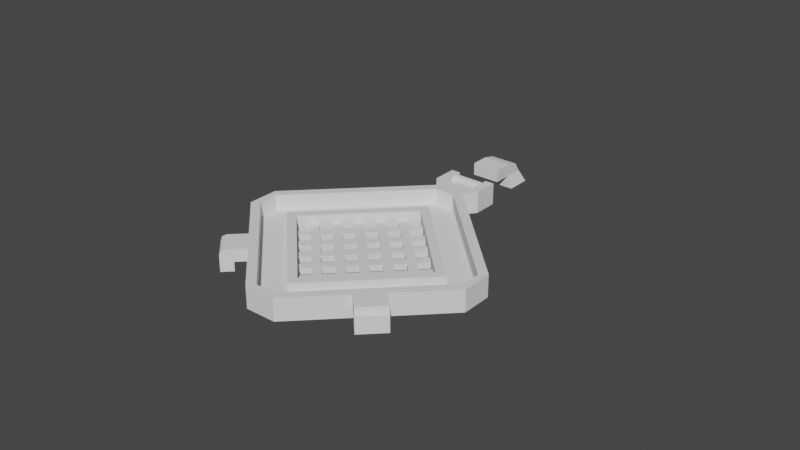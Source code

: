 # Source: eugene-mask-filter-cap-2.blend  (saved by Blender 2.82.7; exported with 4.5.12 LTS)
import bpy
from mathutils import Matrix  # noqa: F401  (used for matrix-valued properties, if any)

bpy.ops.wm.read_factory_settings(use_empty=True)
scene = bpy.context.scene
scene.name = 'Scene'

# ---- collections
col_collection = bpy.data.collections.new('Collection'); scene.collection.children.link(col_collection)

# ---- world
world_world = bpy.data.worlds.new('World'); scene.world = world_world
world_world.use_nodes = True; world_world.node_tree.nodes.clear()
_N = world_world.node_tree.nodes; _L = world_world.node_tree.links
n0 = _N.new('ShaderNodeOutputWorld'); n0.name = 'World Output'; n0.location = (300, 300)
n1 = _N.new('ShaderNodeBackground'); n1.name = 'Background'; n1.location = (10, 300)
n1.inputs[0].default_value = (0.05088, 0.05088, 0.05088, 1.0)
_L.new(n1.outputs[0], n0.inputs[0])
n0.is_active_output = True
world_world.color = (0.05088, 0.05088, 0.05088)
world_world.use_sun_shadow = False
world_world.sun_shadow_jitter_overblur = 0.0

# ---- meshes
me_plane_006 = bpy.data.meshes.new('Plane.006')
me_plane_006.from_pydata([(-1.088e-10, -0.02607, 0.002), (0.0, -0.03003, 0.002), (1.088e-10, 0.02607, 0.002), (0.0, 0.03003, 0.002), (0.02607, 1.633e-09, 0.002), (0.03003, 1.865e-09, 0.002), (-0.02607, -1.633e-09, 0.002), (-0.03003, -1.865e-09, 0.002), (0.02337, -0.002692, 0.002), (0.02139, -0.004675, 0.002), (0.02437, -0.005667, 0.002), (0.0187, -0.007367, 0.002), (0.01672, -0.00935, 0.002), (0.01969, -0.01034, 0.002), (0.01402, -0.01204, 0.002), (0.01204, -0.01402, 0.002), (0.01502, -0.01502, 0.002), (0.00935, -0.01672, 0.002), (0.007367, -0.0187, 0.002), (0.01034, -0.01969, 0.002), (0.002692, -0.02337, 0.002), (0.005667, -0.02437, 0.002), (0.004675, -0.02139, 0.002), (-0.002692, -0.02337, 0.002), (-0.004675, -0.02139, 0.002), (-0.005667, -0.02437, 0.002), (-0.007367, -0.0187, 0.002), (-0.00935, -0.01672, 0.002), (-0.01034, -0.01969, 0.002), (-0.01204, -0.01402, 0.002), (-0.01402, -0.01204, 0.002), (-0.01502, -0.01502, 0.002), (-0.01672, -0.00935, 0.002), (-0.0187, -0.007367, 0.002), (-0.01969, -0.01034, 0.002), (-0.02337, -0.002692, 0.002), (-0.02437, -0.005667, 0.002), (-0.02139, -0.004675, 0.002), (-0.02337, 0.002692, 0.002), (-0.02139, 0.004675, 0.002), (-0.02437, 0.005667, 0.002), (-0.0187, 0.007367, 0.002), (-0.01672, 0.00935, 0.002), (-0.01969, 0.01034, 0.002), (-0.01402, 0.01204, 0.002), (-0.01204, 0.01402, 0.002), (-0.01502, 0.01502, 0.002), (-0.00935, 0.01672, 0.002), (-0.007367, 0.0187, 0.002), (-0.01034, 0.01969, 0.002), (-0.002692, 0.02337, 0.002), (-0.005667, 0.02437, 0.002), (-0.004675, 0.02139, 0.002), (0.002692, 0.02337, 0.002), (0.004675, 0.02139, 0.002), (0.005667, 0.02437, 0.002), (0.007367, 0.0187, 0.002), (0.00935, 0.01672, 0.002), (0.01034, 0.01969, 0.002), (0.01204, 0.01402, 0.002), (0.01402, 0.01204, 0.002), (0.01502, 0.01502, 0.002), (0.01672, 0.00935, 0.002), (0.0187, 0.007367, 0.002), (0.01969, 0.01034, 0.002), (0.02337, 0.002692, 0.002), (0.02437, 0.005667, 0.002), (0.02139, 0.004675, 0.002), (0.0187, 0.001983, 0.002), (0.01672, 1.306e-09, 0.002), (0.0187, -0.001983, 0.002), (0.02068, 1.306e-09, 0.002), (0.01402, -0.002692, 0.002), (0.01204, -0.004675, 0.002), (0.01402, -0.006658, 0.002), (0.01601, -0.004675, 0.002), (0.00935, -0.007367, 0.002), (0.007367, -0.00935, 0.002), (0.00935, -0.01133, 0.002), (0.01133, -0.00935, 0.002), (0.004675, -0.01204, 0.002), (0.002692, -0.01402, 0.002), (0.004675, -0.01601, 0.002), (0.006658, -0.01402, 0.002), (-0.001983, -0.0187, 0.002), (0.0, -0.02068, 0.002), (0.001983, -0.0187, 0.002), (-1.088e-10, -0.01672, 0.002), (0.01402, 0.006658, 0.002), (0.01204, 0.004675, 0.002), (0.01402, 0.002692, 0.002), (0.01601, 0.004675, 0.002), (0.00935, 0.001983, 0.002), (0.007367, 0.0, 0.002), (0.00935, -0.001983, 0.002), (0.01133, 1.088e-10, 0.002), (0.004675, -0.002692, 0.002), (0.002692, -0.004675, 0.002), (0.004675, -0.006658, 0.002), (0.006658, -0.004675, 0.002), (-2.177e-10, -0.007367, 0.002), (-0.001983, -0.00935, 0.002), (2.177e-10, -0.01133, 0.002), (0.001983, -0.00935, 0.002), (-0.006658, -0.01402, 0.002), (-0.004675, -0.01601, 0.002), (-0.002692, -0.01402, 0.002), (-0.004675, -0.01204, 0.002), (0.00935, 0.01133, 0.002), (0.007367, 0.00935, 0.002), (0.00935, 0.007367, 0.002), (0.01133, 0.00935, 0.002), (0.004675, 0.006658, 0.002), (0.002692, 0.004675, 0.002), (0.004675, 0.002692, 0.002), (0.006658, 0.004675, 0.002), (0.0, 0.001983, 0.002), (-0.001983, -3.265e-10, 0.002), (1.088e-10, -0.001983, 0.002), (0.001983, -4.354e-10, 0.002), (-0.004675, -0.002692, 0.002), (-0.006658, -0.004675, 0.002), (-0.004675, -0.006658, 0.002), (-0.002692, -0.004675, 0.002), (-0.01133, -0.00935, 0.002), (-0.00935, -0.01133, 0.002), (-0.007367, -0.00935, 0.002), (-0.00935, -0.007367, 0.002), (0.004675, 0.01601, 0.002), (0.002692, 0.01402, 0.002), (0.004675, 0.01204, 0.002), (0.006658, 0.01402, 0.002), (-2.177e-10, 0.01133, 0.002), (-0.001983, 0.00935, 0.002), (0.0, 0.007367, 0.002), (0.001983, 0.00935, 0.002), (-0.004675, 0.006658, 0.002), (-0.006658, 0.004675, 0.002), (-0.004675, 0.002692, 0.002), (-0.002692, 0.004675, 0.002), (-0.00935, 0.001983, 0.002), (-0.01133, -8.708e-10, 0.002), (-0.00935, -0.001983, 0.002), (-0.007367, -8.708e-10, 0.002), (-0.01601, -0.004675, 0.002), (-0.01402, -0.006658, 0.002), (-0.01204, -0.004675, 0.002), (-0.01402, -0.002692, 0.002), (0.0, 0.02068, 0.002), (-0.001983, 0.0187, 0.002), (1.088e-10, 0.01672, 0.002), (0.001983, 0.0187, 0.002), (-0.004675, 0.01601, 0.002), (-0.006658, 0.01402, 0.002), (-0.004675, 0.01204, 0.002), (-0.002692, 0.01402, 0.002), (-0.00935, 0.01133, 0.002), (-0.01133, 0.00935, 0.002), (-0.00935, 0.007367, 0.002), (-0.007367, 0.00935, 0.002), (-0.01402, 0.006658, 0.002), (-0.01601, 0.004675, 0.002), (-0.01402, 0.002692, 0.002), (-0.01204, 0.004675, 0.002), (-0.02068, -1.306e-09, 0.002), (-0.0187, -0.001983, 0.002), (-0.01672, -1.306e-09, 0.002), (-0.0187, 0.001983, 0.002), (-1.088e-10, -0.02607, 0.0), (0.0, -0.03003, 0.0), (1.088e-10, 0.02607, 0.0), (0.0, 0.03003, 0.0), (0.02607, 1.633e-09, 0.0), (0.03003, 1.865e-09, 0.0), (-0.02607, -1.633e-09, 0.0), (-0.03003, -1.865e-09, 0.0), (0.02337, -0.002692, 0.0), (0.02139, -0.004675, 0.0), (0.02437, -0.005667, 0.0), (0.0187, -0.007367, 0.0), (0.01672, -0.00935, 0.0), (0.01969, -0.01034, 0.0), (0.01402, -0.01204, 0.0), (0.01204, -0.01402, 0.0), (0.01502, -0.01502, 0.0), (0.00935, -0.01672, 0.0), (0.007367, -0.0187, 0.0), (0.01034, -0.01969, 0.0), (0.002692, -0.02337, 0.0), (0.005667, -0.02437, 0.0), (0.004675, -0.02139, 0.0), (-0.002692, -0.02337, 0.0), (-0.004675, -0.02139, 0.0), (-0.005667, -0.02437, 0.0), (-0.007367, -0.0187, 0.0), (-0.00935, -0.01672, 0.0), (-0.01034, -0.01969, 0.0), (-0.01204, -0.01402, 0.0), (-0.01402, -0.01204, 0.0), (-0.01502, -0.01502, 0.0), (-0.01672, -0.00935, 0.0), (-0.0187, -0.007367, 0.0), (-0.01969, -0.01034, 0.0), (-0.02337, -0.002692, 0.0), (-0.02437, -0.005667, 0.0), (-0.02139, -0.004675, 0.0), (-0.02337, 0.002692, 0.0), (-0.02139, 0.004675, 0.0), (-0.02437, 0.005667, 0.0), (-0.0187, 0.007367, 0.0), (-0.01672, 0.00935, 0.0), (-0.01969, 0.01034, 0.0), (-0.01402, 0.01204, 0.0), (-0.01204, 0.01402, 0.0), (-0.01502, 0.01502, 0.0), (-0.00935, 0.01672, 0.0), (-0.007367, 0.0187, 0.0), (-0.01034, 0.01969, 0.0), (-0.002692, 0.02337, 0.0), (-0.005667, 0.02437, 0.0), (-0.004675, 0.02139, 0.0), (0.002692, 0.02337, 0.0), (0.004675, 0.02139, 0.0), (0.005667, 0.02437, 0.0), (0.007367, 0.0187, 0.0), (0.00935, 0.01672, 0.0), (0.01034, 0.01969, 0.0), (0.01204, 0.01402, 0.0), (0.01402, 0.01204, 0.0), (0.01502, 0.01502, 0.0), (0.01672, 0.00935, 0.0), (0.0187, 0.007367, 0.0), (0.01969, 0.01034, 0.0), (0.02337, 0.002692, 0.0), (0.02437, 0.005667, 0.0), (0.02139, 0.004675, 0.0), (0.0187, 0.001983, 0.0), (0.01672, 1.306e-09, 0.0), (0.0187, -0.001983, 0.0), (0.02068, 1.306e-09, 0.0), (0.01402, -0.002692, 0.0), (0.01204, -0.004675, 0.0), (0.01402, -0.006658, 0.0), (0.01601, -0.004675, 0.0), (0.00935, -0.007367, 0.0), (0.007367, -0.00935, 0.0), (0.00935, -0.01133, 0.0), (0.01133, -0.00935, 0.0), (0.004675, -0.01204, 0.0), (0.002692, -0.01402, 0.0), (0.004675, -0.01601, 0.0), (0.006658, -0.01402, 0.0), (-0.001983, -0.0187, 0.0), (0.0, -0.02068, 0.0), (0.001983, -0.0187, 0.0), (-1.088e-10, -0.01672, 0.0), (0.01402, 0.006658, 0.0), (0.01204, 0.004675, 0.0), (0.01402, 0.002692, 0.0), (0.01601, 0.004675, 0.0), (0.00935, 0.001983, 0.0), (0.007367, 0.0, 0.0), (0.00935, -0.001983, 0.0), (0.01133, 1.088e-10, 0.0), (0.004675, -0.002692, 0.0), (0.002692, -0.004675, 0.0), (0.004675, -0.006658, 0.0), (0.006658, -0.004675, 0.0), (-2.177e-10, -0.007367, 0.0), (-0.001983, -0.00935, 0.0), (2.177e-10, -0.01133, 0.0), (0.001983, -0.00935, 0.0), (-0.006658, -0.01402, 0.0), (-0.004675, -0.01601, 0.0), (-0.002692, -0.01402, 0.0), (-0.004675, -0.01204, 0.0), (0.00935, 0.01133, 0.0), (0.007367, 0.00935, 0.0), (0.00935, 0.007367, 0.0), (0.01133, 0.00935, 0.0), (0.004675, 0.006658, 0.0), (0.002692, 0.004675, 0.0), (0.004675, 0.002692, 0.0), (0.006658, 0.004675, 0.0), (0.0, 0.001983, 0.0), (-0.001983, -3.265e-10, 0.0), (1.088e-10, -0.001983, 0.0), (0.001983, -4.354e-10, 0.0), (-0.004675, -0.002692, 0.0), (-0.006658, -0.004675, 0.0), (-0.004675, -0.006658, 0.0), (-0.002692, -0.004675, 0.0), (-0.01133, -0.00935, 0.0), (-0.00935, -0.01133, 0.0), (-0.007367, -0.00935, 0.0), (-0.00935, -0.007367, 0.0), (0.004675, 0.01601, 0.0), (0.002692, 0.01402, 0.0), (0.004675, 0.01204, 0.0), (0.006658, 0.01402, 0.0), (-2.177e-10, 0.01133, 0.0), (-0.001983, 0.00935, 0.0), (0.0, 0.007367, 0.0), (0.001983, 0.00935, 0.0), (-0.004675, 0.006658, 0.0), (-0.006658, 0.004675, 0.0), (-0.004675, 0.002692, 0.0), (-0.002692, 0.004675, 0.0), (-0.00935, 0.001983, 0.0), (-0.01133, -8.708e-10, 0.0), (-0.00935, -0.001983, 0.0), (-0.007367, -8.708e-10, 0.0), (-0.01601, -0.004675, 0.0), (-0.01402, -0.006658, 0.0), (-0.01204, -0.004675, 0.0), (-0.01402, -0.002692, 0.0), (0.0, 0.02068, 0.0), (-0.001983, 0.0187, 0.0), (1.088e-10, 0.01672, 0.0), (0.001983, 0.0187, 0.0), (-0.004675, 0.01601, 0.0), (-0.006658, 0.01402, 0.0), (-0.004675, 0.01204, 0.0), (-0.002692, 0.01402, 0.0), (-0.00935, 0.01133, 0.0), (-0.01133, 0.00935, 0.0), (-0.00935, 0.007367, 0.0), (-0.007367, 0.00935, 0.0), (-0.01402, 0.006658, 0.0), (-0.01601, 0.004675, 0.0), (-0.01402, 0.002692, 0.0), (-0.01204, 0.004675, 0.0), (-0.02068, -1.306e-09, 0.0), (-0.0187, -0.001983, 0.0), (-0.01672, -1.306e-09, 0.0), (-0.0187, 0.001983, 0.0)], [], [(8, 10, 9), (11, 13, 12), (14, 16, 15), (17, 19, 18), (20, 22, 21), (23, 25, 24), (26, 28, 27), (29, 31, 30), (32, 34, 33), (35, 37, 36), (38, 40, 39), (41, 43, 42), (44, 46, 45), (47, 49, 48), (50, 52, 51), (53, 55, 54), (56, 58, 57), (59, 61, 60), (62, 64, 63), (65, 67, 66), (68, 71, 70, 69), (72, 75, 74, 73), (76, 79, 78, 77), (80, 83, 82, 81), (84, 87, 86, 85), (88, 91, 90, 89), (92, 95, 94, 93), (96, 99, 98, 97), (100, 103, 102, 101), (104, 107, 106, 105), (108, 111, 110, 109), (112, 115, 114, 113), (116, 119, 118, 117), (120, 123, 122, 121), (124, 127, 126, 125), (128, 131, 130, 129), (132, 135, 134, 133), (136, 139, 138, 137), (140, 143, 142, 141), (144, 147, 146, 145), (148, 151, 150, 149), (152, 155, 154, 153), (156, 159, 158, 157), (160, 163, 162, 161), (164, 167, 166, 165), (20, 21, 1, 0), (35, 36, 7, 6), (50, 51, 3, 2), (65, 66, 5, 4), (4, 5, 10, 8), (9, 10, 13, 11), (12, 13, 16, 14), (15, 16, 19, 17), (18, 19, 21, 22), (0, 1, 25, 23), (24, 25, 28, 26), (27, 28, 31, 29), (30, 31, 34, 32), (33, 34, 36, 37), (6, 7, 40, 38), (39, 40, 43, 41), (42, 43, 46, 44), (45, 46, 49, 47), (48, 49, 51, 52), (2, 3, 55, 53), (54, 55, 58, 56), (57, 58, 61, 59), (60, 61, 64, 62), (63, 64, 66, 67), (84, 85, 23, 24), (67, 65, 71, 68), (69, 70, 75, 72), (73, 74, 79, 76), (77, 78, 83, 80), (81, 82, 86, 87), (104, 105, 26, 27), (62, 63, 91, 88), (89, 90, 95, 92), (93, 94, 99, 96), (97, 98, 103, 100), (101, 102, 106, 107), (124, 125, 29, 30), (59, 60, 111, 108), (109, 110, 115, 112), (113, 114, 119, 116), (117, 118, 123, 120), (121, 122, 126, 127), (144, 145, 32, 33), (56, 57, 131, 128), (129, 130, 135, 132), (133, 134, 139, 136), (137, 138, 143, 140), (141, 142, 146, 147), (164, 165, 37, 35), (53, 54, 151, 148), (149, 150, 155, 152), (153, 154, 159, 156), (157, 158, 163, 160), (161, 162, 166, 167), (70, 71, 8, 9), (74, 75, 11, 12), (78, 79, 14, 15), (82, 83, 17, 18), (85, 86, 22, 20), (90, 91, 68, 69), (94, 95, 72, 73), (98, 99, 76, 77), (102, 103, 80, 81), (105, 106, 87, 84), (110, 111, 88, 89), (114, 115, 92, 93), (118, 119, 96, 97), (122, 123, 100, 101), (125, 126, 107, 104), (130, 131, 108, 109), (134, 135, 112, 113), (138, 139, 116, 117), (142, 143, 120, 121), (145, 146, 127, 124), (150, 151, 128, 129), (154, 155, 132, 133), (158, 159, 136, 137), (162, 163, 140, 141), (165, 166, 147, 144), (52, 50, 148, 149), (47, 48, 152, 153), (44, 45, 156, 157), (41, 42, 160, 161), (38, 39, 167, 164), (176, 177, 178), (179, 180, 181), (182, 183, 184), (185, 186, 187), (188, 189, 190), (191, 192, 193), (194, 195, 196), (197, 198, 199), (200, 201, 202), (203, 204, 205), (206, 207, 208), (209, 210, 211), (212, 213, 214), (215, 216, 217), (218, 219, 220), (221, 222, 223), (224, 225, 226), (227, 228, 229), (230, 231, 232), (233, 234, 235), (236, 237, 238, 239), (240, 241, 242, 243), (244, 245, 246, 247), (248, 249, 250, 251), (252, 253, 254, 255), (256, 257, 258, 259), (260, 261, 262, 263), (264, 265, 266, 267), (268, 269, 270, 271), (272, 273, 274, 275), (276, 277, 278, 279), (280, 281, 282, 283), (284, 285, 286, 287), (288, 289, 290, 291), (292, 293, 294, 295), (296, 297, 298, 299), (300, 301, 302, 303), (304, 305, 306, 307), (308, 309, 310, 311), (312, 313, 314, 315), (316, 317, 318, 319), (320, 321, 322, 323), (324, 325, 326, 327), (328, 329, 330, 331), (332, 333, 334, 335), (188, 168, 169, 189), (203, 174, 175, 204), (218, 170, 171, 219), (233, 172, 173, 234), (172, 176, 178, 173), (177, 179, 181, 178), (180, 182, 184, 181), (183, 185, 187, 184), (186, 190, 189, 187), (168, 191, 193, 169), (192, 194, 196, 193), (195, 197, 199, 196), (198, 200, 202, 199), (201, 205, 204, 202), (174, 206, 208, 175), (207, 209, 211, 208), (210, 212, 214, 211), (213, 215, 217, 214), (216, 220, 219, 217), (170, 221, 223, 171), (222, 224, 226, 223), (225, 227, 229, 226), (228, 230, 232, 229), (231, 235, 234, 232), (252, 192, 191, 253), (235, 236, 239, 233), (237, 240, 243, 238), (241, 244, 247, 242), (245, 248, 251, 246), (249, 255, 254, 250), (272, 195, 194, 273), (230, 256, 259, 231), (257, 260, 263, 258), (261, 264, 267, 262), (265, 268, 271, 266), (269, 275, 274, 270), (292, 198, 197, 293), (227, 276, 279, 228), (277, 280, 283, 278), (281, 284, 287, 282), (285, 288, 291, 286), (289, 295, 294, 290), (312, 201, 200, 313), (224, 296, 299, 225), (297, 300, 303, 298), (301, 304, 307, 302), (305, 308, 311, 306), (309, 315, 314, 310), (332, 203, 205, 333), (221, 316, 319, 222), (317, 320, 323, 318), (321, 324, 327, 322), (325, 328, 331, 326), (329, 335, 334, 330), (238, 177, 176, 239), (242, 180, 179, 243), (246, 183, 182, 247), (250, 186, 185, 251), (253, 188, 190, 254), (258, 237, 236, 259), (262, 241, 240, 263), (266, 245, 244, 267), (270, 249, 248, 271), (273, 252, 255, 274), (278, 257, 256, 279), (282, 261, 260, 283), (286, 265, 264, 287), (290, 269, 268, 291), (293, 272, 275, 294), (298, 277, 276, 299), (302, 281, 280, 303), (306, 285, 284, 307), (310, 289, 288, 311), (313, 292, 295, 314), (318, 297, 296, 319), (322, 301, 300, 323), (326, 305, 304, 327), (330, 309, 308, 331), (333, 312, 315, 334), (220, 317, 316, 218), (215, 321, 320, 216), (212, 325, 324, 213), (209, 329, 328, 210), (206, 332, 335, 207), (75, 70, 238, 243), (165, 144, 312, 333), (50, 2, 170, 218), (163, 158, 326, 331), (73, 76, 244, 241), (147, 166, 334, 315), (161, 167, 335, 329), (79, 74, 242, 247), (52, 149, 317, 220), (3, 51, 219, 171), (166, 162, 330, 334), (77, 80, 248, 245), (148, 50, 218, 316), (65, 4, 172, 233), (70, 9, 177, 238), (83, 78, 246, 251), (47, 153, 321, 215), (8, 71, 239, 176), (81, 87, 255, 249), (152, 48, 216, 320), (5, 66, 234, 173), (74, 12, 180, 242), (86, 82, 250, 254), (44, 157, 325, 212), (4, 8, 176, 172), (11, 75, 243, 179), (104, 27, 195, 272), (156, 45, 213, 324), (10, 5, 173, 178), (78, 15, 183, 246), (26, 105, 273, 194), (41, 161, 329, 209), (9, 11, 179, 177), (14, 79, 247, 182), (62, 88, 256, 230), (160, 42, 210, 328), (13, 10, 178, 181), (82, 18, 186, 250), (91, 63, 231, 259), (38, 164, 332, 206), (12, 14, 182, 180), (17, 83, 251, 185), (89, 92, 260, 257), (167, 39, 207, 335), (16, 13, 181, 184), (85, 20, 188, 253), (95, 90, 258, 263), (15, 17, 185, 183), (22, 86, 254, 190), (93, 96, 264, 261), (19, 16, 184, 187), (90, 69, 237, 258), (99, 94, 262, 267), (18, 22, 190, 186), (68, 91, 259, 236), (97, 100, 268, 265), (21, 19, 187, 189), (94, 73, 241, 262), (103, 98, 266, 271), (0, 23, 191, 168), (72, 95, 263, 240), (101, 107, 275, 269), (25, 1, 169, 193), (98, 77, 245, 266), (106, 102, 270, 274), (24, 26, 194, 192), (76, 99, 267, 244), (124, 30, 198, 292), (28, 25, 193, 196), (102, 81, 249, 270), (29, 125, 293, 197), (27, 29, 197, 195), (80, 103, 271, 248), (59, 108, 276, 227), (31, 28, 196, 199), (105, 84, 252, 273), (111, 60, 228, 279), (30, 32, 200, 198), (87, 106, 274, 255), (109, 112, 280, 277), (34, 31, 199, 202), (110, 89, 257, 278), (115, 110, 278, 283), (33, 37, 205, 201), (88, 111, 279, 256), (113, 116, 284, 281), (36, 34, 202, 204), (114, 93, 261, 282), (119, 114, 282, 287), (6, 38, 206, 174), (92, 115, 283, 260), (117, 120, 288, 285), (40, 7, 175, 208), (118, 97, 265, 286), (123, 118, 286, 291), (39, 41, 209, 207), (96, 119, 287, 264), (121, 127, 295, 289), (43, 40, 208, 211), (122, 101, 269, 290), (126, 122, 290, 294), (42, 44, 212, 210), (100, 123, 291, 268), (144, 33, 201, 312), (46, 43, 211, 214), (125, 104, 272, 293), (32, 145, 313, 200), (45, 47, 215, 213), (107, 126, 294, 275), (56, 128, 296, 224), (49, 46, 214, 217), (130, 109, 277, 298), (131, 57, 225, 299), (48, 52, 220, 216), (108, 131, 299, 276), (129, 132, 300, 297), (51, 49, 217, 219), (134, 113, 281, 302), (135, 130, 298, 303), (2, 53, 221, 170), (112, 135, 303, 280), (133, 136, 304, 301), (55, 3, 171, 223), (138, 117, 285, 306), (139, 134, 302, 307), (54, 56, 224, 222), (116, 139, 307, 284), (137, 140, 308, 305), (58, 55, 223, 226), (142, 121, 289, 310), (143, 138, 306, 311), (57, 59, 227, 225), (120, 143, 311, 288), (141, 147, 315, 309), (61, 58, 226, 229), (145, 124, 292, 313), (146, 142, 310, 314), (60, 62, 230, 228), (127, 146, 314, 295), (164, 35, 203, 332), (64, 61, 229, 232), (150, 129, 297, 318), (37, 165, 333, 205), (63, 67, 235, 231), (128, 151, 319, 296), (53, 148, 316, 221), (66, 64, 232, 234), (154, 133, 301, 322), (20, 0, 168, 188), (151, 54, 222, 319), (84, 24, 192, 252), (132, 155, 323, 300), (149, 152, 320, 317), (23, 85, 253, 191), (158, 137, 305, 326), (1, 21, 189, 169), (155, 150, 318, 323), (67, 68, 236, 235), (136, 159, 327, 304), (35, 6, 174, 203), (153, 156, 324, 321), (71, 65, 233, 239), (162, 141, 309, 330), (159, 154, 322, 327), (69, 72, 240, 237), (140, 163, 331, 308), (7, 36, 204, 175), (157, 160, 328, 325)])
me_plane_006.use_remesh_fix_poles = True
me_plane_006.use_remesh_preserve_attributes = False
me_plane_006.use_mirror_vertex_groups = False
me_plane_006.update()
me_plane_001 = bpy.data.meshes.new('Plane.001')
me_plane_001.from_pydata([(0.0, -0.03005, 0.0), (0.0, 0.03005, 0.0), (0.03005, 1.865e-09, 0.0), (-0.03005, -1.865e-09, 0.0), (-0.005, -0.04, 0.0), (0.00315, -0.0378, 0.0), (-0.04, -0.005, 0.0), (-0.04, 0.005, 0.0), (0.04, -0.005, 0.0), (0.04, 0.005, 0.0), (0.005, -0.04, 0.0), (-0.00315, -0.0378, 0.0), (0.005, 0.04, 0.0), (-0.005, 0.04, 0.0), (-0.0378, -0.00315, 0.0), (-0.0378, 0.00315, 0.0), (0.00315, 0.0378, 0.0), (-0.00315, 0.0378, 0.0), (0.0378, -0.00315, 0.0), (0.0378, 0.00315, 0.0), (0.0, -0.03005, 0.002), (0.0, 0.03005, 0.002), (0.03005, 1.865e-09, 0.002), (-0.03005, -1.865e-09, 0.002), (-0.005, -0.04, 0.002), (0.00315, -0.0378, 0.002), (-0.04, -0.005, 0.002), (-0.04, 0.005, 0.002), (0.04, -0.005, 0.002), (0.04, 0.005, 0.002), (0.005, -0.04, 0.002), (-0.00315, -0.0378, 0.002), (0.005, 0.04, 0.002), (-0.005, 0.04, 0.002), (-0.0378, -0.00315, 0.002), (-0.0378, 0.00315, 0.002), (0.00315, 0.0378, 0.002), (-0.00315, 0.0378, 0.002), (0.0378, -0.00315, 0.002), (0.0378, 0.00315, 0.002), (-0.005, -0.04, 0.007), (0.00315, -0.0378, 0.007), (-0.04, -0.005, 0.007), (-0.04, 0.005, 0.007), (0.04, -0.005, 0.007), (0.04, 0.005, 0.007), (0.005, -0.04, 0.007), (-0.00315, -0.0378, 0.007), (0.005, 0.04, 0.007), (-0.005, 0.04, 0.007), (-0.0378, -0.00315, 0.007), (-0.0378, 0.00315, 0.007), (0.00315, 0.0378, 0.007), (-0.00315, 0.0378, 0.007), (0.0378, -0.00315, 0.007), (0.0378, 0.00315, 0.007)], [], [(10, 5, 11, 4), (6, 14, 15, 7), (12, 16, 17, 13), (8, 18, 19, 9), (8, 18, 5, 10), (4, 11, 14, 6), (13, 7, 15, 17), (9, 19, 16, 12), (19, 18, 2), (2, 0, 5, 18), (5, 0, 11), (3, 14, 11, 0), (14, 3, 15), (1, 17, 15, 3), (17, 16, 1), (2, 1, 16, 19), (30, 24, 40, 46), (39, 38, 54, 55), (32, 33, 49, 48), (24, 26, 42, 40), (27, 33, 49, 43), (36, 39, 55, 52), (31, 25, 41, 47), (26, 27, 43, 42), (39, 22, 38), (22, 38, 25, 20), (25, 31, 20), (23, 20, 31, 34), (34, 35, 23), (21, 23, 35, 37), (37, 21, 36), (22, 39, 36, 21), (12, 13, 33, 32), (4, 6, 26, 24), (1, 2, 22, 21), (0, 2, 22, 20), (8, 10, 30, 28), (10, 4, 24, 30), (6, 7, 27, 26), (3, 0, 20, 23), (9, 12, 32, 29), (7, 13, 33, 27), (1, 3, 23, 21), (8, 9, 29, 28), (46, 40, 47, 41), (42, 43, 51, 50), (48, 49, 53, 52), (44, 45, 55, 54), (44, 46, 41, 54), (40, 42, 50, 47), (49, 53, 51, 43), (45, 48, 52, 55), (28, 30, 46, 44), (35, 34, 50, 51), (29, 32, 48, 45), (28, 29, 45, 44), (25, 38, 54, 41), (34, 31, 47, 50), (37, 36, 52, 53), (37, 35, 51, 53)])
me_plane_001.use_remesh_fix_poles = True
me_plane_001.use_remesh_preserve_attributes = False
me_plane_001.use_mirror_vertex_groups = False
me_plane_001.update()
me_plane_002 = bpy.data.meshes.new('Plane.002')
me_plane_002.from_pydata([(-1.088e-10, -0.02607, 0.005), (0.0, -0.03003, 0.005), (1.088e-10, 0.02607, 0.005), (0.0, 0.03003, 0.005), (0.02607, 1.633e-09, 0.005), (0.03003, 1.865e-09, 0.005), (-0.02607, -1.633e-09, 0.005), (-0.03003, -1.865e-09, 0.005), (0.0, 0.03003, 0.005), (1.088e-10, 0.02607, 0.005), (0.0, -0.03003, 0.005), (-1.088e-10, -0.02607, 0.005), (1.088e-10, 0.02607, 0.002), (0.0, 0.03003, 0.002), (-0.03003, -1.865e-09, 0.005), (-1.088e-10, -0.02607, 0.002), (0.0, -0.03003, 0.002), (0.03003, 1.865e-09, 0.002), (0.03003, 1.865e-09, 0.005), (-0.03003, -1.865e-09, 0.002), (-0.02607, -1.633e-09, 0.005), (0.02607, 1.633e-09, 0.005), (0.02607, 1.633e-09, 0.002), (0.0, -0.03003, 0.002), (-0.02607, -1.633e-09, 0.002), (1.088e-10, 0.02607, 0.002), (-0.03003, -1.865e-09, 0.002), (-1.088e-10, -0.02607, 0.002), (0.03003, 1.865e-09, 0.002), (0.0, 0.03003, 0.002), (0.02607, 1.633e-09, 0.002), (-0.02607, -1.633e-09, 0.002)], [], [(8, 20, 14), (30, 15, 27, 22), (6, 20, 9, 2), (5, 18, 8, 3), (4, 21, 11, 0), (5, 3, 13, 17), (2, 9, 21, 4), (21, 9, 18), (10, 21, 18), (3, 8, 14, 7), (7, 14, 10, 1), (16, 17, 28, 23), (15, 24, 31, 27), (24, 12, 25, 31), (14, 11, 10), (12, 30, 22, 25), (18, 9, 8), (11, 21, 10), (20, 11, 14), (22, 28, 25), (25, 29, 31), (1, 5, 17, 16), (4, 0, 15, 30), (26, 23, 27), (6, 2, 12, 24), (23, 28, 22), (2, 4, 30, 12), (7, 1, 16, 19), (17, 13, 29, 28), (19, 16, 23, 26), (13, 19, 26, 29), (0, 11, 20, 6), (0, 6, 24, 15), (31, 26, 27), (3, 7, 19, 13), (29, 26, 31), (28, 29, 25), (9, 20, 8), (27, 23, 22), (1, 10, 18, 5)])
me_plane_002.use_remesh_fix_poles = True
me_plane_002.use_remesh_preserve_attributes = False
me_plane_002.use_mirror_vertex_groups = False
me_plane_002.update()
me_plane_003 = bpy.data.meshes.new('Plane.003')
me_plane_003.from_pydata([(0.005, 0.04, 0.0), (-0.005, 0.04, 0.0), (0.005, 0.04, 0.007), (-0.005, 0.04, 0.007), (0.008, 0.044, 0.0), (-0.008, 0.044, 0.0), (0.008, 0.044, 0.007), (-0.008, 0.044, 0.007), (0.005, 0.044, 0.0), (-0.005, 0.044, 0.0), (0.005, 0.044, 0.007), (-0.005, 0.044, 0.007), (0.008, 0.052, 0.0), (0.008, 0.052, 0.007), (0.005, 0.052, 0.0), (0.005, 0.052, 0.007), (-0.008, 0.052, 0.0), (-0.008, 0.052, 0.007), (-0.005, 0.052, 0.0), (-0.005, 0.052, 0.007)], [], [(1, 0, 2, 3), (8, 10, 15, 14), (2, 0, 4, 6), (0, 1, 5, 9, 8, 4), (1, 3, 7, 5), (3, 2, 6, 10, 11, 7), (9, 11, 10, 8), (5, 7, 17, 16), (14, 15, 13, 12), (10, 6, 13, 15), (4, 8, 14, 12), (6, 4, 12, 13), (16, 17, 19, 18), (7, 11, 19, 17), (11, 9, 18, 19), (9, 5, 16, 18)])
me_plane_003.use_remesh_fix_poles = True
me_plane_003.use_remesh_preserve_attributes = False
me_plane_003.use_mirror_vertex_groups = False
me_plane_003.update()
me_plane_004 = bpy.data.meshes.new('Plane.004')
me_plane_004.from_pydata([(0.0045, 0.044, 0.004), (-0.0045, 0.044, 0.004), (0.0045, 0.044, 0.008), (-0.0045, 0.044, 0.008), (0.0045, 0.05, 0.004), (0.0045, 0.05, 0.008), (-0.0045, 0.05, 0.004), (-0.0045, 0.05, 0.008), (0.0045, 0.056, 0.004), (0.0045, 0.054, 0.007), (-0.0045, 0.056, 0.004), (-0.0045, 0.054, 0.007), (0.006, 0.05, 0.0), (-0.006, 0.05, 0.0), (0.006, 0.058, 0.0), (-0.006, 0.058, 0.0)], [], [(0, 2, 5, 4), (1, 3, 2, 0), (3, 1, 6, 7), (5, 7, 11, 9), (3, 7, 5, 2), (1, 0, 4, 6), (8, 9, 11, 10), (4, 5, 9, 8), (10, 6, 13, 15), (7, 6, 10, 11), (13, 12, 14, 15), (8, 10, 15, 14), (6, 4, 12, 13), (4, 8, 14, 12)])
_uv = me_plane_004.uv_layers.new(name='UVMap')
_uv.uv.foreach_set('vector', [0.0, 0.0, 0.0, 0.0, 0.0, 0.0, 0.0, 0.0, 0.0, 0.0, 0.0, 0.0, 0.0, 0.0, 0.0, 0.0, 0.0, 0.0, 0.0, 0.0, 0.0, 0.0, 0.0, 0.0, 0.0, 0.0, 0.0, 0.0, 0.0, 0.0, 0.0, 0.0, 0.0, 0.0, 0.0, 0.0, 0.0, 0.0, 0.0, 0.0, 0.0, 0.0, 0.0, 0.0, 0.0, 0.0, 0.0, 0.0, 0.0, 0.0, 0.0, 0.0, 0.0, 0.0, 0.0, 0.0, 0.0, 0.0, 0.0, 0.0, 0.0, 0.0, 0.0, 0.0, 0.0, 0.0, 0.0, 0.0, 0.0, 0.0, 0.0, 0.0, 0.0, 0.0, 0.0, 0.0, 0.0, 0.0, 0.0, 0.0, 0.0, 0.0, 0.0, 0.0, 0.0, 0.0, 0.0, 0.0, 0.0, 0.0, 0.0, 0.0, 0.0, 0.0, 0.0, 0.0, 0.0, 0.0, 0.0, 0.0, 0.0, 0.0, 0.0, 0.0, 0.0, 0.0, 0.0, 0.0, 0.0, 0.0, 0.0, 0.0])
me_plane_004.use_remesh_fix_poles = True
me_plane_004.use_remesh_preserve_attributes = False
me_plane_004.use_mirror_vertex_groups = False
me_plane_004.update()
me_plane_005 = bpy.data.meshes.new('Plane.005')
me_plane_005.from_pydata([(0.0, -0.013, -0.005), (0.0, -0.013, 0.005), (0.0003902, -0.01304, -0.005), (0.0003902, -0.01304, 0.005), (0.0007654, -0.01315, -0.005), (0.0007654, -0.01315, 0.005), (0.001111, -0.01334, -0.005), (0.001111, -0.01334, 0.005), (0.001414, -0.01359, -0.005), (0.001414, -0.01359, 0.005), (0.001663, -0.01389, -0.005), (0.001663, -0.01389, 0.005), (0.001848, -0.01423, -0.005), (0.001848, -0.01423, 0.005), (0.001962, -0.01461, -0.005), (0.001962, -0.01461, 0.005), (0.002, -0.015, -0.005), (0.002, -0.015, 0.005), (0.001962, -0.01539, -0.005), (0.001962, -0.01539, 0.005), (0.001848, -0.01577, -0.005), (0.001848, -0.01577, 0.005), (0.001663, -0.01611, -0.005), (0.001663, -0.01611, 0.005), (0.001414, -0.01641, -0.005), (0.001414, -0.01641, 0.005), (0.001111, -0.01666, -0.005), (0.001111, -0.01666, 0.005), (0.0007654, -0.01685, -0.005), (0.0007654, -0.01685, 0.005), (0.0003902, -0.01696, -0.005), (0.0003902, -0.01696, 0.005), (-6.517e-10, -0.017, -0.005), (-6.517e-10, -0.017, 0.005), (-0.0003902, -0.01696, -0.005), (-0.0003902, -0.01696, 0.005), (-0.0007654, -0.01685, -0.005), (-0.0007654, -0.01685, 0.005), (-0.001111, -0.01666, -0.005), (-0.001111, -0.01666, 0.005), (-0.001414, -0.01641, -0.005), (-0.001414, -0.01641, 0.005), (-0.001663, -0.01611, -0.005), (-0.001663, -0.01611, 0.005), (-0.001848, -0.01577, -0.005), (-0.001848, -0.01577, 0.005), (-0.001962, -0.01539, -0.005), (-0.001962, -0.01539, 0.005), (-0.002, -0.015, -0.005), (-0.002, -0.015, 0.005), (-0.001962, -0.01461, -0.005), (-0.001962, -0.01461, 0.005), (-0.001848, -0.01423, -0.005), (-0.001848, -0.01423, 0.005), (-0.001663, -0.01389, -0.005), (-0.001663, -0.01389, 0.005), (-0.001414, -0.01359, -0.005), (-0.001414, -0.01359, 0.005), (-0.001111, -0.01334, -0.005), (-0.001111, -0.01334, 0.005), (-0.0007654, -0.01315, -0.005), (-0.0007654, -0.01315, 0.005), (-0.0003902, -0.01304, -0.005), (-0.0003902, -0.01304, 0.005)], [], [(0, 1, 3, 2), (2, 3, 5, 4), (4, 5, 7, 6), (6, 7, 9, 8), (8, 9, 11, 10), (10, 11, 13, 12), (12, 13, 15, 14), (14, 15, 17, 16), (16, 17, 19, 18), (18, 19, 21, 20), (20, 21, 23, 22), (22, 23, 25, 24), (24, 25, 27, 26), (26, 27, 29, 28), (28, 29, 31, 30), (30, 31, 33, 32), (32, 33, 35, 34), (34, 35, 37, 36), (36, 37, 39, 38), (38, 39, 41, 40), (40, 41, 43, 42), (42, 43, 45, 44), (44, 45, 47, 46), (46, 47, 49, 48), (48, 49, 51, 50), (50, 51, 53, 52), (52, 53, 55, 54), (54, 55, 57, 56), (56, 57, 59, 58), (58, 59, 61, 60), (3, 1, 63, 61, 59, 57, 55, 53, 51, 49, 47, 45, 43, 41, 39, 37, 35, 33, 31, 29, 27, 25, 23, 21, 19, 17, 15, 13, 11, 9, 7, 5), (60, 61, 63, 62), (62, 63, 1, 0), (0, 2, 4, 6, 8, 10, 12, 14, 16, 18, 20, 22, 24, 26, 28, 30, 32, 34, 36, 38, 40, 42, 44, 46, 48, 50, 52, 54, 56, 58, 60, 62)])
_uv = me_plane_005.uv_layers.new(name='UVMap')
_uv.uv.foreach_set('vector', [1.0, 0.5, 1.0, 1.0, 0.9688, 1.0, 0.9688, 0.5, 0.9688, 0.5, 0.9688, 1.0, 0.9375, 1.0, 0.9375, 0.5, 0.9375, 0.5, 0.9375, 1.0, 0.9062, 1.0, 0.9062, 0.5, 0.9062, 0.5, 0.9062, 1.0, 0.875, 1.0, 0.875, 0.5, 0.875, 0.5, 0.875, 1.0, 0.8438, 1.0, 0.8438, 0.5, 0.8438, 0.5, 0.8438, 1.0, 0.8125, 1.0, 0.8125, 0.5, 0.8125, 0.5, 0.8125, 1.0, 0.7812, 1.0, 0.7812, 0.5, 0.7812, 0.5, 0.7812, 1.0, 0.75, 1.0, 0.75, 0.5, 0.75, 0.5, 0.75, 1.0, 0.7188, 1.0, 0.7188, 0.5, 0.7188, 0.5, 0.7188, 1.0, 0.6875, 1.0, 0.6875, 0.5, 0.6875, 0.5, 0.6875, 1.0, 0.6562, 1.0, 0.6562, 0.5, 0.6562, 0.5, 0.6562, 1.0, 0.625, 1.0, 0.625, 0.5, 0.625, 0.5, 0.625, 1.0, 0.5938, 1.0, 0.5938, 0.5, 0.5938, 0.5, 0.5938, 1.0, 0.5625, 1.0, 0.5625, 0.5, 0.5625, 0.5, 0.5625, 1.0, 0.5312, 1.0, 0.5312, 0.5, 0.5312, 0.5, 0.5312, 1.0, 0.5, 1.0, 0.5, 0.5, 0.5, 0.5, 0.5, 1.0, 0.4688, 1.0, 0.4688, 0.5, 0.4688, 0.5, 0.4688, 1.0, 0.4375, 1.0, 0.4375, 0.5, 0.4375, 0.5, 0.4375, 1.0, 0.4062, 1.0, 0.4062, 0.5, 0.4062, 0.5, 0.4062, 1.0, 0.375, 1.0, 0.375, 0.5, 0.375, 0.5, 0.375, 1.0, 0.3438, 1.0, 0.3438, 0.5, 0.3438, 0.5, 0.3438, 1.0, 0.3125, 1.0, 0.3125, 0.5, 0.3125, 0.5, 0.3125, 1.0, 0.2812, 1.0, 0.2812, 0.5, 0.2812, 0.5, 0.2812, 1.0, 0.25, 1.0, 0.25, 0.5, 0.25, 0.5, 0.25, 1.0, 0.2188, 1.0, 0.2188, 0.5, 0.2188, 0.5, 0.2188, 1.0, 0.1875, 1.0, 0.1875, 0.5, 0.1875, 0.5, 0.1875, 1.0, 0.1562, 1.0, 0.1562, 0.5, 0.1562, 0.5, 0.1562, 1.0, 0.125, 1.0, 0.125, 0.5, 0.125, 0.5, 0.125, 1.0, 0.09375, 1.0, 0.09375, 0.5, 0.09375, 0.5, 0.09375, 1.0, 0.0625, 1.0, 0.0625, 0.5, 0.2968, 0.4854, 0.25, 0.49, 0.2032, 0.4854, 0.1582, 0.4717, 0.1167, 0.4496, 0.08029, 0.4197, 0.05045, 0.3833, 0.02827, 0.3418, 0.01461, 0.2968, 0.01, 0.25, 0.01461, 0.2032, 0.02827, 0.1582, 0.05045, 0.1167, 0.08029, 0.08029, 0.1167, 0.05045, 0.1582, 0.02827, 0.2032, 0.01461, 0.25, 0.01, 0.2968, 0.01461, 0.3418, 0.02827, 0.3833, 0.05045, 0.4197, 0.08029, 0.4496, 0.1167, 0.4717, 0.1582, 0.4854, 0.2032, 0.49, 0.25, 0.4854, 0.2968, 0.4717, 0.3418, 0.4496, 0.3833, 0.4197, 0.4197, 0.3833, 0.4496, 0.3418, 0.4717, 0.0625, 0.5, 0.0625, 1.0, 0.03125, 1.0, 0.03125, 0.5, 0.03125, 0.5, 0.03125, 1.0, 0.0, 1.0, 0.0, 0.5, 0.75, 0.49, 0.7968, 0.4854, 0.8418, 0.4717, 0.8833, 0.4496, 0.9197, 0.4197, 0.9496, 0.3833, 0.9717, 0.3418, 0.9854, 0.2968, 0.99, 0.25, 0.9854, 0.2032, 0.9717, 0.1582, 0.9496, 0.1167, 0.9197, 0.08029, 0.8833, 0.05045, 0.8418, 0.02827, 0.7968, 0.01461, 0.75, 0.01, 0.7032, 0.01461, 0.6582, 0.02827, 0.6167, 0.05045, 0.5803, 0.08029, 0.5504, 0.1167, 0.5283, 0.1582, 0.5146, 0.2032, 0.51, 0.25, 0.5146, 0.2968, 0.5283, 0.3418, 0.5504, 0.3833, 0.5803, 0.4197, 0.6167, 0.4496, 0.6582, 0.4717, 0.7032, 0.4854])
me_plane_005.use_remesh_fix_poles = True
me_plane_005.use_remesh_preserve_attributes = False
me_plane_005.use_mirror_vertex_groups = False
me_plane_005.update()
me_plane_008 = bpy.data.meshes.new('Plane.008')
me_plane_008.from_pydata([(0.02215, -0.02851, 0.007), (0.02215, -0.02851, 0.003), (0.02851, -0.02215, 0.007), (0.02851, -0.02215, 0.003), (0.02568, -0.01932, 0.003), (0.02568, -0.01932, 0.007), (0.01932, -0.02568, 0.003), (0.01932, -0.02568, 0.007), (0.02497, -0.03134, 0.003), (0.03134, -0.02498, 0.003), (0.02215, -0.02851, 0.0), (0.02851, -0.02215, 0.0), (0.02497, -0.03134, 0.0), (0.03134, -0.02498, 0.0), (0.02497, -0.03134, 0.005281), (0.02376, -0.03012, 0.007), (0.02462, -0.03098, 0.006496), (0.03012, -0.02376, 0.007), (0.03134, -0.02498, 0.005281), (0.03098, -0.02462, 0.006496)], [], [(4, 5, 2, 3), (6, 4, 3, 1), (5, 7, 0, 2), (3, 2, 17, 19, 18, 9), (7, 6, 1, 0), (4, 6, 7, 5), (0, 1, 8, 14, 16, 15), (8, 1, 10, 12), (2, 0, 15, 17), (10, 11, 13, 12), (9, 8, 12, 13), (1, 3, 11, 10), (3, 9, 13, 11), (17, 15, 16, 19), (19, 16, 14, 18), (9, 18, 14, 8)])
_uv = me_plane_008.uv_layers.new(name='UVMap')
_uv.uv.foreach_set('vector', [0.0, 0.0, 0.0, 0.0, 0.0, 0.0, 0.0, 0.0, 0.0, 0.0, 0.0, 0.0, 0.0, 0.0, 0.0, 0.0, 0.0, 0.0, 0.0, 0.0, 0.0, 0.0, 0.0, 0.0, 0.0, 0.0, 0.0, 0.0, 0.0, 0.0, 0.0, 0.0, 0.0, 0.0, 0.0, 0.0, 0.0, 0.0, 0.0, 0.0, 0.0, 0.0, 0.0, 0.0, 0.0, 0.0, 0.0, 0.0, 0.0, 0.0, 0.0, 0.0, 0.0, 0.0, 0.0, 0.0, 0.0, 0.0, 0.0, 0.0, 0.0, 0.0, 0.0, 0.0, 0.0, 0.0, 0.0, 0.0, 0.0, 0.0, 0.0, 0.0, 0.0, 0.0, 0.0, 0.0, 0.0, 0.0, 0.0, 0.0, 0.0, 0.0, 0.0, 0.0, 0.0, 0.0, 0.0, 0.0, 0.0, 0.0, 0.0, 0.0, 0.0, 0.0, 0.0, 0.0, 0.0, 0.0, 0.0, 0.0, 0.0, 0.0, 0.0, 0.0, 0.0, 0.0, 0.0, 0.0, 0.0, 0.0, 0.0, 0.0, 0.0, 0.0, 0.0, 0.0, 0.0, 0.0, 0.0, 0.0, 0.0, 0.0, 0.0, 0.0, 0.0, 0.0, 0.0, 0.0, 0.0, 0.0, 0.0, 0.0, 0.0, 0.0, 0.0, 0.0])
me_plane_008.use_remesh_fix_poles = True
me_plane_008.use_remesh_preserve_attributes = False
me_plane_008.use_mirror_vertex_groups = False
me_plane_008.update()
me_plane_009 = bpy.data.meshes.new('Plane.009')
me_plane_009.from_pydata([(0.02215, -0.02851, 0.007), (0.02215, -0.02851, 0.003), (0.02851, -0.02215, 0.007), (0.02851, -0.02215, 0.003), (0.02568, -0.01932, 0.003), (0.02568, -0.01932, 0.007), (0.01932, -0.02568, 0.003), (0.01932, -0.02568, 0.007), (0.02497, -0.03134, 0.003), (0.03134, -0.02498, 0.003), (0.02215, -0.02851, 0.0), (0.02851, -0.02215, 0.0), (0.02497, -0.03134, 0.0), (0.03134, -0.02498, 0.0), (0.02497, -0.03134, 0.005281), (0.02376, -0.03012, 0.007), (0.02462, -0.03098, 0.006496), (0.03012, -0.02376, 0.007), (0.03134, -0.02498, 0.005281), (0.03098, -0.02462, 0.006496)], [], [(4, 5, 2, 3), (6, 4, 3, 1), (5, 7, 0, 2), (3, 2, 17, 19, 18, 9), (7, 6, 1, 0), (4, 6, 7, 5), (0, 1, 8, 14, 16, 15), (8, 1, 10, 12), (2, 0, 15, 17), (10, 11, 13, 12), (9, 8, 12, 13), (1, 3, 11, 10), (3, 9, 13, 11), (17, 15, 16, 19), (19, 16, 14, 18), (9, 18, 14, 8)])
_uv = me_plane_009.uv_layers.new(name='UVMap')
_uv.uv.foreach_set('vector', [0.0, 0.0, 0.0, 0.0, 0.0, 0.0, 0.0, 0.0, 0.0, 0.0, 0.0, 0.0, 0.0, 0.0, 0.0, 0.0, 0.0, 0.0, 0.0, 0.0, 0.0, 0.0, 0.0, 0.0, 0.0, 0.0, 0.0, 0.0, 0.0, 0.0, 0.0, 0.0, 0.0, 0.0, 0.0, 0.0, 0.0, 0.0, 0.0, 0.0, 0.0, 0.0, 0.0, 0.0, 0.0, 0.0, 0.0, 0.0, 0.0, 0.0, 0.0, 0.0, 0.0, 0.0, 0.0, 0.0, 0.0, 0.0, 0.0, 0.0, 0.0, 0.0, 0.0, 0.0, 0.0, 0.0, 0.0, 0.0, 0.0, 0.0, 0.0, 0.0, 0.0, 0.0, 0.0, 0.0, 0.0, 0.0, 0.0, 0.0, 0.0, 0.0, 0.0, 0.0, 0.0, 0.0, 0.0, 0.0, 0.0, 0.0, 0.0, 0.0, 0.0, 0.0, 0.0, 0.0, 0.0, 0.0, 0.0, 0.0, 0.0, 0.0, 0.0, 0.0, 0.0, 0.0, 0.0, 0.0, 0.0, 0.0, 0.0, 0.0, 0.0, 0.0, 0.0, 0.0, 0.0, 0.0, 0.0, 0.0, 0.0, 0.0, 0.0, 0.0, 0.0, 0.0, 0.0, 0.0, 0.0, 0.0, 0.0, 0.0, 0.0, 0.0, 0.0, 0.0])
me_plane_009.use_remesh_fix_poles = True
me_plane_009.use_remesh_preserve_attributes = False
me_plane_009.use_mirror_vertex_groups = False
me_plane_009.update()

# ---- objects
ob_plane_001 = bpy.data.objects.new('Plane.001', me_plane_006)
ob_plane_002 = bpy.data.objects.new('Plane.002', me_plane_001)
ob_plane_003 = bpy.data.objects.new('Plane.003', me_plane_002)
ob_plane_004 = bpy.data.objects.new('Plane.004', me_plane_003)
ob_plane_005 = bpy.data.objects.new('Plane.005', me_plane_004)
ob_plane_006 = bpy.data.objects.new('Plane.006', me_plane_005)
ob_plane_008 = bpy.data.objects.new('Plane.008', me_plane_008)
ob_plane_007 = bpy.data.objects.new('Plane.007', me_plane_009)

# ---- transforms, parenting, visibility, modifiers, constraints
ob_plane_001.location = (0.0, 0.0, 0.0)
ob_plane_001.lineart.crease_threshold = 0.0
ob_plane_002.location = (0.0, 0.0, 0.0)
ob_plane_002.lineart.crease_threshold = 0.0
ob_plane_003.location = (0.0, 0.0, 0.0)
ob_plane_003.lineart.crease_threshold = 0.0
ob_plane_004.location = (0.0, 0.0, 0.0)
ob_plane_004.lineart.crease_threshold = 0.0
ob_plane_005.location = (0.0, 0.015, 0.0)
ob_plane_005.lineart.crease_threshold = 0.0
ob_plane_006.location = (0.0, 0.065, 0.005)
ob_plane_006.rotation_euler = (-0.0, 1.571, 0.0)
ob_plane_006.lineart.crease_threshold = 0.0
ob_plane_008.location = (0.0, 0.0, 0.0)
ob_plane_008.lineart.crease_threshold = 0.0
ob_plane_007.location = (0.0, 0.0, 0.0)
ob_plane_007.scale = (-1.0, 1.0, 1.0)
ob_plane_007.lineart.crease_threshold = 0.0

# ---- collection membership
col_collection.objects.link(ob_plane_001)
col_collection.objects.link(ob_plane_002)
col_collection.objects.link(ob_plane_003)
col_collection.objects.link(ob_plane_004)
col_collection.objects.link(ob_plane_005)
col_collection.objects.link(ob_plane_006)
col_collection.objects.link(ob_plane_008)
col_collection.objects.link(ob_plane_007)

# ---- scene / render settings (as saved in the file)
scene.frame_start = 1; scene.frame_end = 250; scene.frame_set(1)
scene.render.engine = 'BLENDER_EEVEE_NEXT'
scene.cycles.use_denoising = False
scene.cycles.samples = 128
scene.cycles.sampling_pattern = 'TABULATED_SOBOL'
scene.cycles.use_adaptive_sampling = False
scene.cycles.use_light_tree = False
scene.view_settings.view_transform = 'Filmic'
bpy.context.view_layer.update()

# ---- added for rendering (the .blend has no active camera and no usable light): camera, sun
cam_auto = bpy.data.cameras.new('AutoCamera')
cam_auto.lens = 50.0
cam_auto.sensor_width = 36.0
cam_auto.clip_end = 1000.0
ob_auto_camera = bpy.data.objects.new('AutoCamera', cam_auto)
scene.collection.objects.link(ob_auto_camera)
ob_auto_camera.location = (0.185045, -0.205554, 0.152036)
ob_auto_camera.rotation_euler = (1.09748, -7.21219e-08, 0.694738)
scene.camera = ob_auto_camera
light_auto_sun = bpy.data.lights.new('AutoSun', 'SUN')
light_auto_sun.energy = 3.0
light_auto_sun.angle = 0.0523599
ob_auto_sun = bpy.data.objects.new('AutoSun', light_auto_sun)
scene.collection.objects.link(ob_auto_sun)
ob_auto_sun.rotation_euler = (0.872665, 0.174533, 0.523599)
bpy.context.view_layer.update()
